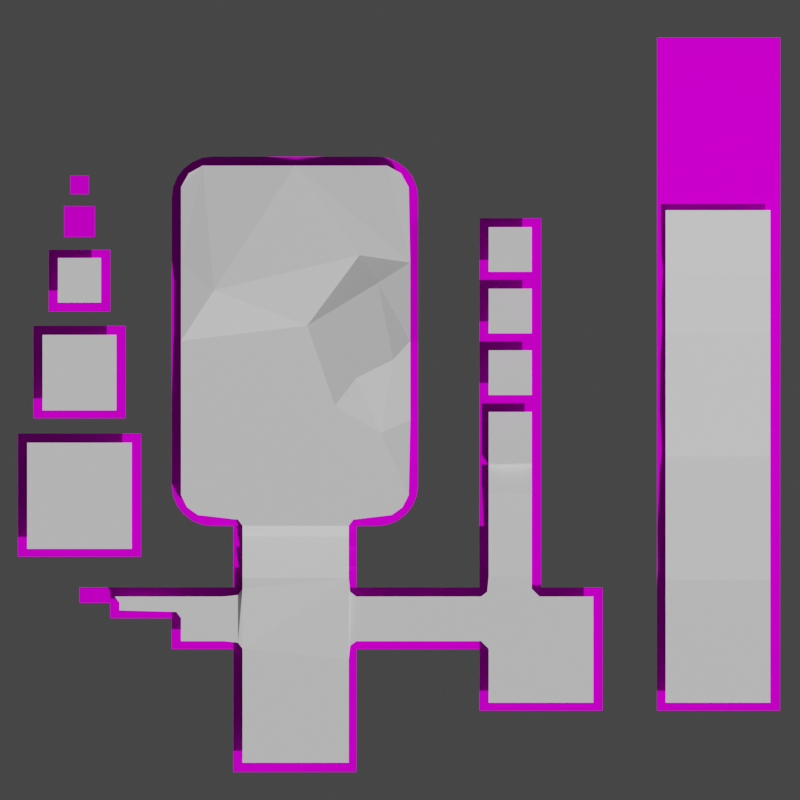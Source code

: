 # Source: Navmesh.blend  (saved by Blender 3.3.6; exported with 4.5.12 LTS)
import bpy
from mathutils import Matrix  # noqa: F401  (used for matrix-valued properties, if any)

bpy.ops.wm.read_factory_settings(use_empty=True)
scene = bpy.context.scene
scene.name = 'Scene'

# ---- collections
col_collection = bpy.data.collections.new('Collection'); scene.collection.children.link(col_collection)

# ---- images (referenced by path relative to the original .blend; pixels are not part of the script)
import os
ASSET_DIR = os.environ.get("B2B_ASSET_DIR", "")  # directory of the original .blend (textures are referenced by path, not embedded)
HERE = os.path.dirname(os.path.abspath(__file__))  # packed textures are extracted next to this script under _unpacked/

def load_image(name, relpath, width, height, colorspace="sRGB"):
    """Load a texture the original file referenced (path relative to the .blend, or extracted next to this script)."""
    p = next((c for c in (os.path.join(HERE, relpath), os.path.join(ASSET_DIR, relpath)) if relpath and os.path.exists(c)), "")
    if p:
        img = bpy.data.images.load(p, check_existing=True)
        img.name = name
    else:  # same state as the original file: an image datablock whose file is absent (Cycles renders it pink)
        img = bpy.data.images.new(name, width, height)
        img.source = "FILE"
        img.filepath = "//" + (relpath or name)
    img.colorspace_settings.name = colorspace
    return img
img_navmeshviz_png = load_image('NavMeshViz.png', 'NavMeshViz.png', 1024, 1024, 'sRGB')

# ---- materials (node trees are filled in below, after node groups)
mat_navviz = bpy.data.materials.new('NavViz')

# ---- material node trees
mat_navviz.use_nodes = True; mat_navviz.node_tree.nodes.clear()
_N = mat_navviz.node_tree.nodes; _L = mat_navviz.node_tree.links
n0 = _N.new('ShaderNodeBsdfPrincipled'); n0.name = 'Principled BSDF'; n0.location = (10, 300)
n0.distribution = 'GGX'
n0.subsurface_method = 'RANDOM_WALK_SKIN'
n0.inputs[3].default_value = 1.45
n0.inputs[13].default_value = 0.0
n0.inputs[27].default_value = (0.0, 0.0, 0.0, 1.0)
n0.inputs[28].default_value = 1.0
n1 = _N.new('ShaderNodeOutputMaterial'); n1.name = 'Material Output'; n1.location = (300, 300)
n2 = _N.new('ShaderNodeTexImage'); n2.name = 'Image Texture'; n2.location = (-414, 216)
n2.image = img_navmeshviz_png
_L.new(n0.outputs[0], n1.inputs[0])
_L.new(n2.outputs[0], n0.inputs[0])
n1.is_active_output = True

# ---- world
world_world = bpy.data.worlds.new('World'); scene.world = world_world
world_world.use_nodes = True; world_world.node_tree.nodes.clear()
_N = world_world.node_tree.nodes; _L = world_world.node_tree.links
n0 = _N.new('ShaderNodeOutputWorld'); n0.name = 'World Output'; n0.location = (300, 300)
n1 = _N.new('ShaderNodeBackground'); n1.name = 'Background'; n1.location = (10, 300)
n1.inputs[0].default_value = (0.05088, 0.05088, 0.05088, 1.0)
_L.new(n1.outputs[0], n0.inputs[0])
n0.is_active_output = True
world_world.color = (0.05088, 0.05088, 0.05088)
world_world.use_sun_shadow = False
world_world.sun_shadow_jitter_overblur = 0.0

# ---- cameras
cam_camera = bpy.data.cameras.new('Camera')
cam_camera.type = 'ORTHO'
cam_camera.ortho_scale = 26.0

# ---- meshes
me_ground_mesh = bpy.data.meshes.new('Ground_mesh')
me_ground_mesh.from_pydata([(-2.0, -4.0, 0.0), (0.0, -4.0, 0.0), (0.0, -2.0, 0.0), (2.0, -2.0, 0.0), (4.0, -2.0, 0.0), (-2.0, 0.0, 0.0), (0.0, 0.0, 0.0), (2.0, 0.0, 0.0), (4.0, 0.0, 0.0), (0.0, 2.0, 0.0), (2.0, 2.0, 0.0), (4.0, 2.0, 0.0), (-2.0, 4.0, 0.0), (-6.0, -2.0, 1.318), (-4.0, -2.0, 1.0), (-6.0, 0.0, 1.0), (-4.0, 0.0, 1.0), (-6.0, 2.0, 1.007), (-4.0, 2.0, 1.0), (-2.0, 0.0, 0.25), (-2.667, 2.0, 0.25), (-2.667, 2.0, 0.5), (-2.667, -2.0, 0.5), (-3.333, -2.0, 0.75), (-3.333, 2.0, 0.5), (-3.333, 2.0, 0.75), (-3.333, -2.0, 0.5), (-4.0, 2.0, 0.75), (-4.0, -2.0, 0.75), (-2.667, 0.0, 0.25), (-2.0, -2.0, 0.0), (-2.0, 2.0, 0.25), (-2.0, 2.0, 0.0), (-2.0, -2.0, 0.25), (-2.667, -2.0, 0.25), (-2.667, 0.0, 0.5), (-3.333, 0.0, 0.75), (-3.333, 0.0, 0.5), (-4.0, 0.0, 0.75), (-6.0, -4.0, 1.0), (-6.0, 4.0, 1.054), (-4.0, -2.68, 1.0), (-5.32, -4.0, 1.0), (-4.045, -3.022, 1.0), (-4.177, -3.34, 1.0), (-4.387, -3.613, 1.0), (-4.66, -3.823, 1.0), (-4.978, -3.955, 1.0), (-4.0, 2.68, 1.0), (-5.32, 4.0, 1.0), (-4.045, 3.022, 1.0), (-4.177, 3.34, 1.0), (-4.387, 3.613, 1.0), (-4.66, 3.823, 1.0), (-4.978, 3.955, 1.0), (-16.0, -2.0, 1.0), (-14.0, -2.0, 1.229), (-16.0, 0.0, 1.177), (-14.0, 0.0, 1.06), (-16.0, 2.0, 1.0), (-14.0, 2.0, 1.007), (-14.0, -4.0, 1.06), (-14.0, 4.0, 1.054), (-16.0, -2.68, 1.0), (-14.68, -4.0, 1.005), (-15.96, -3.022, 1.0), (-15.82, -3.34, 1.0), (-15.61, -3.613, 1.0), (-15.34, -3.823, 1.0), (-15.02, -3.955, 1.0), (-16.0, 2.68, 1.0), (-14.68, 4.0, 1.0), (-15.96, 3.022, 1.0), (-15.82, 3.34, 1.0), (-15.61, 3.613, 1.0), (-15.34, 3.823, 1.0), (-15.02, 3.955, 1.0), (-8.0, 4.0, 1.53), (-10.0, 4.0, 1.864), (-12.0, 4.0, 1.53), (-12.0, 2.0, 1.304), (-10.0, 2.0, 1.53), (-8.0, 2.0, 1.304), (-12.0, 0.0, 1.235), (-10.0, 0.0, 1.113), (-8.0, 0.0, 1.007), (-12.0, -2.0, 1.566), (-10.0, -2.0, 1.229), (-8.0, -2.0, 1.0), (-12.0, -4.0, 1.229), (-10.0, -4.0, 1.06), (-8.0, -4.0, 1.0), (-2.0, 6.0, 0.0), (-3.576e-07, 6.0, 0.0), (2.0, 6.0, 0.0), (-2.0, 8.0, 0.0), (-3.576e-07, 8.0, 0.0), (2.0, 8.0, 0.0), (-2.0, 10.0, 0.0), (-3.576e-07, 10.0, 0.0), (2.0, 10.0, 0.0), (-8.742e-08, 4.0, 0.0), (-1.0, -4.0, 0.0), (-2.0, -6.0, 0.0), (-1.0, -6.0, 0.0), (-1.5, -6.0, 0.0), (-7.0, -9.0, 0.0), (-3.0, -9.0, 0.0), (-7.0, -5.0, 0.0), (-3.0, -5.0, 0.0), (-10.5, -8.5, 0.0), (-7.5, -8.5, 0.0), (-10.5, -5.5, 0.0), (-7.5, -5.5, 0.0), (-12.97, -8.0, 0.0), (-10.97, -8.0, 0.0), (-12.97, -6.0, 0.0), (-10.97, -6.0, 0.0), (-14.39, -7.5, 0.0), (-13.39, -7.5, 0.0), (-14.39, -6.5, 0.0), (-13.39, -6.5, 0.0), (-15.38, -7.3, 0.0), (-14.78, -7.3, 0.0), (-15.38, -6.7, 0.0), (-14.78, -6.7, 0.0), (-4.0, 6.0, 0.0), (-2.0, 6.0, 0.0), (-4.0, 8.0, 0.0), (-2.0, 8.0, 0.0), (-8.0, 6.0, 0.7), (-6.0, 6.0, 0.7), (-8.0, 8.0, 0.7), (-6.0, 8.0, 0.7), (-10.0, 6.0, 1.2), (-8.0, 6.0, 1.2), (-10.0, 8.0, 1.2), (-8.0, 8.0, 1.2), (-6.0, 6.0, 0.3), (-4.0, 6.0, 0.3), (-6.0, 8.0, 0.3), (-4.0, 8.0, 0.3), (-12.0, 6.0, 1.8), (-10.0, 6.0, 1.8), (-12.0, 8.0, 1.8), (-10.0, 8.0, 1.8), (-14.0, 6.0, 3.0), (-12.0, 6.0, 3.0), (-14.0, 8.0, 3.0), (-12.0, 8.0, 3.0), (1.998, 15.77, 0.0), (-1.995, 15.77, 0.1743), (1.998, 11.77, 0.0), (-3.964, 15.77, 0.5216), (-5.896, 15.77, 1.039), (-7.776, 15.77, 1.723), (-9.588, 15.77, 2.569), (-11.32, 15.77, 3.569), (-12.96, 15.77, 4.716), (-14.49, 15.77, 6.001), (-15.9, 15.77, 7.415), (-17.19, 15.77, 8.948), (-18.34, 15.77, 10.59), (-19.34, 15.77, 12.32), (-20.18, 15.77, 14.13), (-20.87, 15.77, 16.01), (-21.38, 15.77, 17.94), (-21.73, 15.77, 19.91), (-21.91, 15.77, 21.9), (-21.91, 15.77, 23.9), (-0.002476, 15.77, 0.0), (-0.002476, 11.77, 0.0), (-1.995, 11.77, 0.1743), (-3.964, 11.77, 0.5216), (-5.896, 11.77, 1.039), (-7.776, 11.77, 1.723), (-9.588, 11.77, 2.569), (-11.32, 11.77, 3.569), (-12.96, 11.77, 4.716), (-14.49, 11.77, 6.001), (-15.9, 11.77, 7.415), (-17.19, 11.77, 8.948), (-18.34, 11.77, 10.59), (-19.34, 11.77, 12.32), (-20.18, 11.77, 14.13), (-20.87, 11.77, 16.01), (-21.38, 11.77, 17.94), (-21.73, 11.77, 19.91), (-21.91, 11.77, 21.9), (-21.91, 11.77, 23.9), (-2.0, -7.0, 0.0), (-1.5, -7.0, 0.0)], [], [(0, 102, 1, 2, 30), (30, 2, 6, 5), (2, 3, 7, 6), (3, 4, 8, 7), (5, 6, 9, 32), (6, 7, 10, 9), (7, 8, 11, 10), (32, 9, 101, 12), (13, 14, 16, 15), (15, 16, 18, 17), (25, 36, 37, 24), (28, 23, 36, 38), (26, 22, 35, 37), (21, 35, 29, 20), (31, 19, 5, 32), (34, 33, 19, 29), (19, 33, 30, 5), (37, 35, 21, 24), (36, 23, 26, 37), (16, 14, 28, 38), (38, 36, 25, 27), (18, 16, 38, 27), (35, 22, 34, 29), (29, 19, 31, 20), (14, 13, 39, 42, 47, 46, 45, 44, 43, 41), (17, 18, 48, 50, 51, 52, 53, 54, 49, 40), (55, 56, 58, 57), (57, 58, 60, 59), (59, 60, 62, 71, 76, 75, 74, 73, 72, 70), (56, 55, 63, 65, 66, 67, 68, 69, 64, 61), (77, 82, 17, 40), (82, 85, 15, 17), (85, 88, 13, 15), (88, 91, 39, 13), (56, 61, 89, 86), (86, 89, 90, 87), (87, 90, 91, 88), (58, 56, 86, 83), (83, 86, 87, 84), (84, 87, 88, 85), (60, 58, 83, 80), (80, 83, 84, 81), (81, 84, 85, 82), (62, 60, 80, 79), (79, 80, 81, 78), (78, 81, 82, 77), (92, 93, 96, 95), (93, 94, 97, 96), (95, 96, 99, 98), (96, 97, 100, 99), (12, 101, 93, 92), (102, 0, 103, 105, 104), (106, 107, 109, 108), (110, 111, 113, 112), (114, 115, 117, 116), (118, 119, 121, 120), (122, 123, 125, 124), (126, 127, 129, 128), (130, 131, 133, 132), (134, 135, 137, 136), (138, 139, 141, 140), (142, 143, 145, 144), (146, 147, 149, 148), (158, 159, 179, 178), (157, 158, 178, 177), (156, 157, 177, 176), (155, 156, 176, 175), (154, 155, 175, 174), (153, 154, 174, 173), (151, 153, 173, 172), (170, 151, 172, 171), (150, 170, 171, 152), (159, 160, 180, 179), (160, 161, 181, 180), (161, 162, 182, 181), (162, 163, 183, 182), (163, 164, 184, 183), (164, 165, 185, 184), (165, 166, 186, 185), (166, 167, 187, 186), (167, 168, 188, 187), (168, 169, 189, 188), (105, 103, 190, 191)])
_uv = me_ground_mesh.uv_layers.new(name='UVMap')
_uv.uv.foreach_set('vector', [0.2147, 0.2657, 0.2147, 0.2272, 0.2147, 0.1888, 0.2916, 0.1888, 0.2916, 0.2657, 0.2916, 0.2657, 0.2916, 0.1888, 0.3686, 0.1888, 0.3686, 0.2657, 0.2916, 0.1888, 0.2916, 0.1118, 0.3686, 0.1118, 0.3686, 0.1888, 0.2916, 0.1118, 0.2916, 0.03492, 0.3686, 0.03492, 0.3686, 0.1118, 0.3686, 0.2657, 0.3686, 0.1888, 0.4455, 0.1888, 0.4455, 0.2657, 0.3686, 0.1888, 0.3686, 0.1118, 0.4455, 0.1118, 0.4455, 0.1888, 0.3686, 0.1118, 0.3686, 0.03492, 0.4455, 0.03492, 0.4455, 0.1118, 0.4455, 0.2657, 0.4455, 0.1888, 0.5224, 0.1888, 0.5224, 0.2657, 0.2916, 0.4195, 0.2916, 0.3426, 0.3686, 0.3426, 0.3686, 0.4195, 0.3686, 0.4195, 0.3686, 0.3426, 0.4455, 0.3426, 0.4455, 0.4195, 0.4455, 0.317, 0.3686, 0.317, 0.3686, 0.317, 0.4455, 0.317, 0.2916, 0.3426, 0.2916, 0.317, 0.3686, 0.317, 0.3686, 0.3426, 0.2916, 0.317, 0.2916, 0.2913, 0.3686, 0.2913, 0.3686, 0.317, 0.4455, 0.2913, 0.3686, 0.2913, 0.3686, 0.2913, 0.4455, 0.2913, 0.4455, 0.2657, 0.3686, 0.2657, 0.3686, 0.2657, 0.4455, 0.2657, 0.2916, 0.2913, 0.2916, 0.2657, 0.3686, 0.2657, 0.3686, 0.2913, 0.3686, 0.2657, 0.2916, 0.2657, 0.2916, 0.2657, 0.3686, 0.2657, 0.3686, 0.317, 0.3686, 0.2913, 0.4455, 0.2913, 0.4455, 0.317, 0.3686, 0.317, 0.2916, 0.317, 0.2916, 0.317, 0.3686, 0.317, 0.3686, 0.3426, 0.2916, 0.3426, 0.2916, 0.3426, 0.3686, 0.3426, 0.3686, 0.3426, 0.3686, 0.317, 0.4455, 0.317, 0.4455, 0.3426, 0.4455, 0.3426, 0.3686, 0.3426, 0.3686, 0.3426, 0.4455, 0.3426, 0.3686, 0.2913, 0.2916, 0.2913, 0.2916, 0.2913, 0.3686, 0.2913, 0.3686, 0.2913, 0.3686, 0.2657, 0.4455, 0.2657, 0.4455, 0.2913, 0.2916, 0.3426, 0.2916, 0.4195, 0.2147, 0.4195, 0.2147, 0.3934, 0.2164, 0.3802, 0.2215, 0.368, 0.2296, 0.3575, 0.2401, 0.3494, 0.2523, 0.3443, 0.2655, 0.3426, 0.4455, 0.4195, 0.4455, 0.3426, 0.4716, 0.3426, 0.4848, 0.3443, 0.497, 0.3494, 0.5075, 0.3575, 0.5156, 0.368, 0.5207, 0.3802, 0.5224, 0.3934, 0.5224, 0.4195, 0.2916, 0.8042, 0.2916, 0.7272, 0.3686, 0.7272, 0.3686, 0.8042, 0.3686, 0.8042, 0.3686, 0.7272, 0.4455, 0.7272, 0.4455, 0.8042, 0.4455, 0.8042, 0.4455, 0.7272, 0.5224, 0.7272, 0.5224, 0.7534, 0.5207, 0.7665, 0.5156, 0.7788, 0.5075, 0.7893, 0.497, 0.7974, 0.4848, 0.8024, 0.4716, 0.8042, 0.2916, 0.7272, 0.2916, 0.8042, 0.2655, 0.8042, 0.2523, 0.8024, 0.2401, 0.7974, 0.2296, 0.7893, 0.2215, 0.7788, 0.2164, 0.7665, 0.2147, 0.7534, 0.2147, 0.7272, 0.5224, 0.4965, 0.4455, 0.4965, 0.4455, 0.4195, 0.5224, 0.4195, 0.4455, 0.4965, 0.3686, 0.4965, 0.3686, 0.4195, 0.4455, 0.4195, 0.3686, 0.4965, 0.2916, 0.4965, 0.2916, 0.4195, 0.3686, 0.4195, 0.2916, 0.4965, 0.2147, 0.4965, 0.2147, 0.4195, 0.2916, 0.4195, 0.2916, 0.7272, 0.2147, 0.7272, 0.2147, 0.6503, 0.2916, 0.6503, 0.2916, 0.6503, 0.2147, 0.6503, 0.2147, 0.5734, 0.2916, 0.5734, 0.2916, 0.5734, 0.2147, 0.5734, 0.2147, 0.4965, 0.2916, 0.4965, 0.3686, 0.7272, 0.2916, 0.7272, 0.2916, 0.6503, 0.3686, 0.6503, 0.3686, 0.6503, 0.2916, 0.6503, 0.2916, 0.5734, 0.3686, 0.5734, 0.3686, 0.5734, 0.2916, 0.5734, 0.2916, 0.4965, 0.3686, 0.4965, 0.4455, 0.7272, 0.3686, 0.7272, 0.3686, 0.6503, 0.4455, 0.6503, 0.4455, 0.6503, 0.3686, 0.6503, 0.3686, 0.5734, 0.4455, 0.5734, 0.4455, 0.5734, 0.3686, 0.5734, 0.3686, 0.4965, 0.4455, 0.4965, 0.5224, 0.7272, 0.4455, 0.7272, 0.4455, 0.6503, 0.5224, 0.6503, 0.5224, 0.6503, 0.4455, 0.6503, 0.4455, 0.5734, 0.5224, 0.5734, 0.5224, 0.5734, 0.4455, 0.5734, 0.4455, 0.4965, 0.5224, 0.4965, 0.5993, 0.2657, 0.5993, 0.1888, 0.6762, 0.1888, 0.6762, 0.2657, 0.5993, 0.1888, 0.5993, 0.1118, 0.6762, 0.1118, 0.6762, 0.1888, 0.6762, 0.2657, 0.6762, 0.1888, 0.7532, 0.1888, 0.7532, 0.2657, 0.6762, 0.1888, 0.6762, 0.1118, 0.7532, 0.1118, 0.7532, 0.1888, 0.5224, 0.2657, 0.5224, 0.1888, 0.5993, 0.1888, 0.5993, 0.2657, 0.2147, 0.2272, 0.2147, 0.2657, 0.1378, 0.2657, 0.1378, 0.2465, 0.1378, 0.2272, 0.0224, 0.458, 0.0224, 0.3042, 0.1762, 0.3042, 0.1762, 0.458, 0.04163, 0.5926, 0.04163, 0.4772, 0.157, 0.4772, 0.157, 0.5926, 0.06086, 0.6877, 0.06086, 0.6107, 0.1378, 0.6107, 0.1378, 0.6877, 0.08009, 0.742, 0.08009, 0.7036, 0.1186, 0.7036, 0.1186, 0.742, 0.08779, 0.7804, 0.08779, 0.7573, 0.1109, 0.7573, 0.1109, 0.7804, 0.5993, 0.3426, 0.5993, 0.2657, 0.6762, 0.2657, 0.6762, 0.3426, 0.5993, 0.4965, 0.5993, 0.4195, 0.6762, 0.4195, 0.6762, 0.4965, 0.5993, 0.5734, 0.5993, 0.4965, 0.6762, 0.4965, 0.6762, 0.5734, 0.5993, 0.4195, 0.5993, 0.3426, 0.6762, 0.3426, 0.6762, 0.4195, 0.5993, 0.6503, 0.5993, 0.5734, 0.6762, 0.5734, 0.6762, 0.6503, 0.5993, 0.7272, 0.5993, 0.6503, 0.6762, 0.6503, 0.6762, 0.7272, 0.975, 0.6872, 0.975, 0.7461, 0.8211, 0.7461, 0.8211, 0.6872, 0.975, 0.6242, 0.975, 0.6872, 0.8211, 0.6872, 0.8211, 0.6242, 0.975, 0.5576, 0.975, 0.6242, 0.8211, 0.6242, 0.8211, 0.5576, 0.975, 0.4878, 0.975, 0.5576, 0.8211, 0.5576, 0.8211, 0.4878, 0.975, 0.4156, 0.975, 0.4878, 0.8211, 0.4878, 0.8211, 0.4156, 0.975, 0.3413, 0.975, 0.4156, 0.8211, 0.4156, 0.8211, 0.3413, 0.975, 0.2655, 0.975, 0.3413, 0.8211, 0.3413, 0.8211, 0.2655, 0.975, 0.1889, 0.975, 0.2655, 0.8211, 0.2655, 0.8211, 0.1889, 0.975, 0.1119, 0.975, 0.1889, 0.8211, 0.1889, 0.8211, 0.1119, 0.975, 0.7461, 0.975, 0.8005, 0.8211, 0.8005, 0.8211, 0.7461, 0.975, 0.8005, 0.975, 0.8499, 0.8211, 0.8499, 0.8211, 0.8005, 0.975, 0.8499, 0.975, 0.8941, 0.8211, 0.8941, 0.8211, 0.8499, 0.975, 0.8941, 0.975, 0.9325, 0.8211, 0.9325, 0.8211, 0.8941, 0.975, 0.9325, 0.975, 0.965, 0.8211, 0.965, 0.8211, 0.9325, 0.975, 0.965, 0.975, 0.9913, 0.8211, 0.9913, 0.8211, 0.965, 0.975, 0.9913, 0.975, 1.011, 0.8211, 1.011, 0.8211, 0.9913, 0.975, 1.011, 0.975, 1.025, 0.8211, 1.025, 0.8211, 1.011, 0.975, 1.025, 0.975, 1.031, 0.8211, 1.031, 0.8211, 1.025, 0.975, 1.031, 0.975, 1.031, 0.8211, 1.031, 0.8211, 1.031, 0.1378, 0.2465, 0.1378, 0.2657, 0.09932, 0.2657, 0.09932, 0.2465])
me_ground_mesh.materials.append(mat_navviz)
me_ground_mesh.update()
me_navmesh_mesh = bpy.data.meshes.new('Navmesh_mesh')
me_navmesh_mesh.from_pydata([(3.15, 4.356, 1.4), (3.5, 4.606, 1.4), (3.7, 5.006, 1.4), (3.75, 7.456, 1.6), (1.9, 4.206, 1.4), (-3.7, 5.006, 1.4), (-3.5, 4.606, 1.4), (-3.15, 4.356, 1.4), (-1.85, 4.206, 1.4), (-3.7, 7.506, 1.4), (3.7, 15.01, 1.4), (3.45, 15.46, 1.4), (3.0, 15.71, 1.4), (0.0, 15.71, 1.4), (3.75, 12.56, 1.6), (-3.0, 15.71, 1.4), (-3.45, 15.46, 1.4), (-3.7, 15.01, 1.4), (-1.7, 4.006, 1.4), (3.75, 10.01, 2.2), (2.795, 7.013, 1.4), (3.198, 9.405, 2.0), (0.4027, 10.51, 1.4), (2.002, 8.807, 1.8), (1.303, 7.909, 1.4), (2.701, 11.9, 1.8), (2.102, 12.8, 1.4), (-3.7, 10.01, 1.4), (-3.7, 12.51, 1.6), (-2.626, 11.66, 1.8), (-1.7, 3.656, 1.0), (1.75, 3.656, 1.0), (1.75, 4.006, 1.4), (12.05, 2.256, 0.6), (12.05, -1.744, 0.4), (15.45, -1.744, 0.4), (15.45, 14.26, 6.2), (12.05, 14.26, 6.2), (12.05, 10.26, 3.2), (15.45, 12.19, 4.4), (12.05, 12.19, 4.4), (12.05, 6.256, 1.4), (15.45, 2.256, 0.6), (15.45, 6.256, 1.4), (15.45, 10.26, 3.2), (6.3, 13.71, 3.4), (6.3, 12.26, 3.4), (7.7, 12.26, 3.4), (7.7, 13.71, 3.4), (-7.7, 12.71, 0.4), (-7.7, 11.26, 0.4), (-6.3, 11.26, 0.4), (-6.3, 12.71, 0.4), (6.3, 11.71, 2.2), (6.3, 10.26, 2.2), (7.7, 10.26, 2.2), (7.7, 11.71, 2.2), (-8.2, 10.21, 0.4), (-8.2, 7.756, 0.4), (-5.8, 7.756, 0.4), (-5.8, 10.21, 0.4), (6.3, 9.706, 1.6), (6.3, 8.256, 1.6), (7.7, 8.256, 1.6), (7.7, 9.706, 1.6), (7.7, 7.706, 1.0), (6.3, 7.706, 1.0), (6.3, 5.056, 0.6), (7.7, 5.94, 0.6), (7.7, 6.038, 1.0), (6.3, 6.038, 1.0), (6.3, 5.94, 0.6), (6.6, 5.905, 0.6), (6.597, 6.004, 1.0), (7.7, 5.056, 0.6), (-8.7, 6.706, 0.4), (-8.7, 3.256, 0.4), (-5.3, 3.256, 0.4), (-5.3, 6.706, 0.4), (-1.7, 2.306, 0.6), (1.75, 2.306, 0.6), (7.7, 1.956, 0.4), (7.7, 2.356, 0.4), (6.3, 2.356, 0.4), (6.25, 1.856, 0.4), (6.05, 1.706, 0.4), (6.3, 0.006252, 0.4), (7.95, 1.706, 0.4), (5.7, 1.706, 0.4), (5.7, 0.2563, 0.4), (6.05, 0.2563, 0.4), (9.7, 1.706, 0.4), (6.3, -1.744, 0.4), (9.7, -1.744, 0.4), (2.35, 0.2563, 0.4), (2.0, 1.706, 0.4), (-1.7, -0.3437, 0.4), (-1.85, 1.756, 0.4), (-2.3, 0.2563, 0.4), (1.75, -0.3437, 0.4), (1.8, 0.1063, 0.4), (1.8, 1.856, 0.4), (-1.7, 1.956, 0.6), (2.0, 0.2563, 0.4), (-1.85, 0.2063, 0.4), (-1.7, 0.006252, 0.4), (-3.7, 1.006, 0.4), (-3.7, 0.2563, 0.4), (-2.3, 1.706, 0.4), (-5.85, 1.706, 0.4), (-5.7, 1.506, 0.4), (-3.85, 1.206, 0.4), (-5.7, 1.256, 0.4), (2.35, 1.706, 0.4), (-1.7, -3.694, 0.4), (1.75, -3.694, 0.4)], [], [(1, 2, 0), (2, 4, 0), (2, 20, 4), (2, 3, 20), (3, 19, 20), (6, 7, 5), (7, 8, 5), (8, 9, 5), (11, 12, 10), (12, 14, 10), (12, 13, 14), (16, 17, 15), (17, 28, 15), (18, 32, 8), (32, 4, 8), (8, 4, 24), (4, 20, 24), (20, 19, 21), (19, 14, 25), (14, 13, 26), (13, 29, 26), (29, 27, 22), (27, 8, 24), (24, 20, 23), (21, 19, 25), (20, 21, 23), (25, 14, 26), (26, 29, 22), (22, 27, 24), (24, 23, 22), (21, 25, 22), (23, 21, 22), (25, 26, 22), (8, 27, 9), (27, 29, 28), (29, 15, 28), (29, 13, 15), (18, 30, 32), (30, 31, 32), (42, 33, 35), (33, 34, 35), (38, 44, 40), (44, 39, 40), (39, 37, 40), (39, 36, 37), (43, 41, 42), (41, 33, 42), (41, 43, 38), (43, 44, 38), (48, 45, 47), (45, 46, 47), (52, 49, 51), (49, 50, 51), (56, 53, 55), (53, 54, 55), (60, 57, 59), (57, 58, 59), (64, 61, 63), (61, 62, 63), (71, 67, 72), (67, 74, 72), (74, 68, 72), (68, 69, 73), (69, 65, 73), (65, 66, 73), (66, 70, 73), (70, 71, 73), (71, 72, 73), (72, 68, 73), (67, 83, 74), (83, 82, 74), (78, 75, 77), (75, 76, 77), (30, 79, 31), (79, 80, 31), (82, 83, 81), (83, 84, 81), (85, 90, 84), (90, 86, 84), (86, 81, 84), (86, 87, 81), (90, 85, 89), (85, 88, 89), (87, 86, 91), (86, 92, 91), (92, 93, 91), (95, 103, 113), (103, 94, 113), (99, 105, 96), (108, 98, 97), (98, 104, 97), (100, 101, 99), (101, 80, 99), (80, 105, 99), (80, 102, 105), (95, 101, 103), (101, 100, 103), (102, 80, 79), (97, 104, 102), (104, 105, 102), (107, 98, 106), (98, 108, 106), (110, 111, 109), (111, 108, 109), (108, 111, 106), (111, 110, 112), (113, 94, 88), (94, 89, 88), (115, 99, 114), (99, 96, 114)])
me_navmesh_mesh.update()

# ---- objects
ob_groundobject = bpy.data.objects.new('GroundObject', me_ground_mesh)
ob_label_navmesh = bpy.data.objects.new('Label_Navmesh', None)
ob_camera = bpy.data.objects.new('Camera', cam_camera)
ob_waypoint = bpy.data.objects.new('Waypoint', None)
ob_label_navmesh_001 = bpy.data.objects.new('Label_Navmesh.001', None)
ob_navmesh_object = bpy.data.objects.new('Navmesh_Object', me_navmesh_mesh)

# ---- transforms, parenting, visibility, modifiers, constraints
ob_groundobject.location = (0.0, 0.0, 0.0)
ob_groundobject.rotation_euler = (0.0, -0.0, -1.571)
ob_label_navmesh.location = (0.0, 6.0, 4.0)
ob_label_navmesh.empty_display_type = 'ARROWS'
ob_label_navmesh.empty_display_size = 0.25
ob_camera.location = (3.418, 8.092, 13.57)
ob_waypoint.location = (0.0, -1.0, 0.0)
ob_waypoint.rotation_euler = (0.0, -0.0, 3.142)
ob_waypoint.empty_display_type = 'ARROWS'
ob_label_navmesh_001.location = (0.0, 6.0, 3.8)
ob_label_navmesh_001.empty_display_type = 'ARROWS'
ob_label_navmesh_001.empty_display_size = 0.25
ob_navmesh_object.location = (0.0, 0.0, 0.0)

# ---- collection membership
col_collection.objects.link(ob_groundobject)
col_collection.objects.link(ob_label_navmesh)
col_collection.objects.link(ob_camera)
col_collection.objects.link(ob_waypoint)
col_collection.objects.link(ob_label_navmesh_001)
col_collection.objects.link(ob_navmesh_object)

# ---- scene / render settings (as saved in the file)
scene.camera = ob_camera
scene.frame_start = 1; scene.frame_end = 250; scene.frame_set(1)
scene.render.engine = 'CYCLES'
scene.render.resolution_x = 1024
scene.render.resolution_y = 1024
scene.render.film_transparent = True
scene.cycles.use_denoising = False
scene.cycles.sampling_pattern = 'TABULATED_SOBOL'
scene.cycles.use_light_tree = False
scene.view_settings.view_transform = 'Filmic'
bpy.context.view_layer.update()

# ---- added for rendering (the .blend has no usable light): sun
light_auto_sun = bpy.data.lights.new('AutoSun', 'SUN')
light_auto_sun.energy = 3.0
light_auto_sun.angle = 0.0523599
ob_auto_sun = bpy.data.objects.new('AutoSun', light_auto_sun)
scene.collection.objects.link(ob_auto_sun)
ob_auto_sun.rotation_euler = (0.872665, 0.174533, 0.523599)
bpy.context.view_layer.update()
